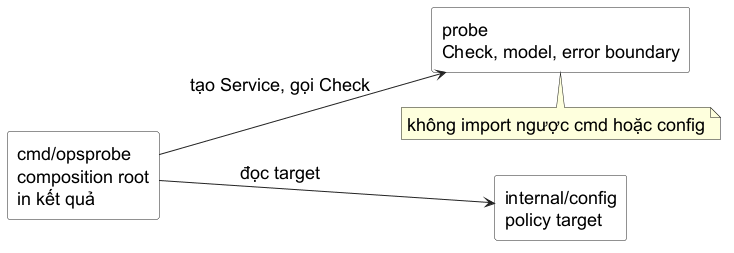

The diagram above was rendered by PlantUML. Its source (embedded in the PNG):
@startuml
skinparam backgroundColor #FFFFFF
skinparam defaultFontName "Source Sans 3"
skinparam defaultFontSize 18
skinparam shadowing false
skinparam rectangle {
  BackgroundColor #FFFFFF
  BorderColor #222222
  FontColor #000000
}
skinparam ArrowColor #222222
left to right direction

rectangle "cmd/opsprobe\ncomposition root\nin kết quả" as cmd
rectangle "internal/config\npolicy target" as config
rectangle "probe\nCheck, model, error boundary" as probe

cmd --> config : đọc target
cmd --> probe : tạo Service, gọi Check
note bottom of probe
không import ngược cmd hoặc config
end note
@enduml